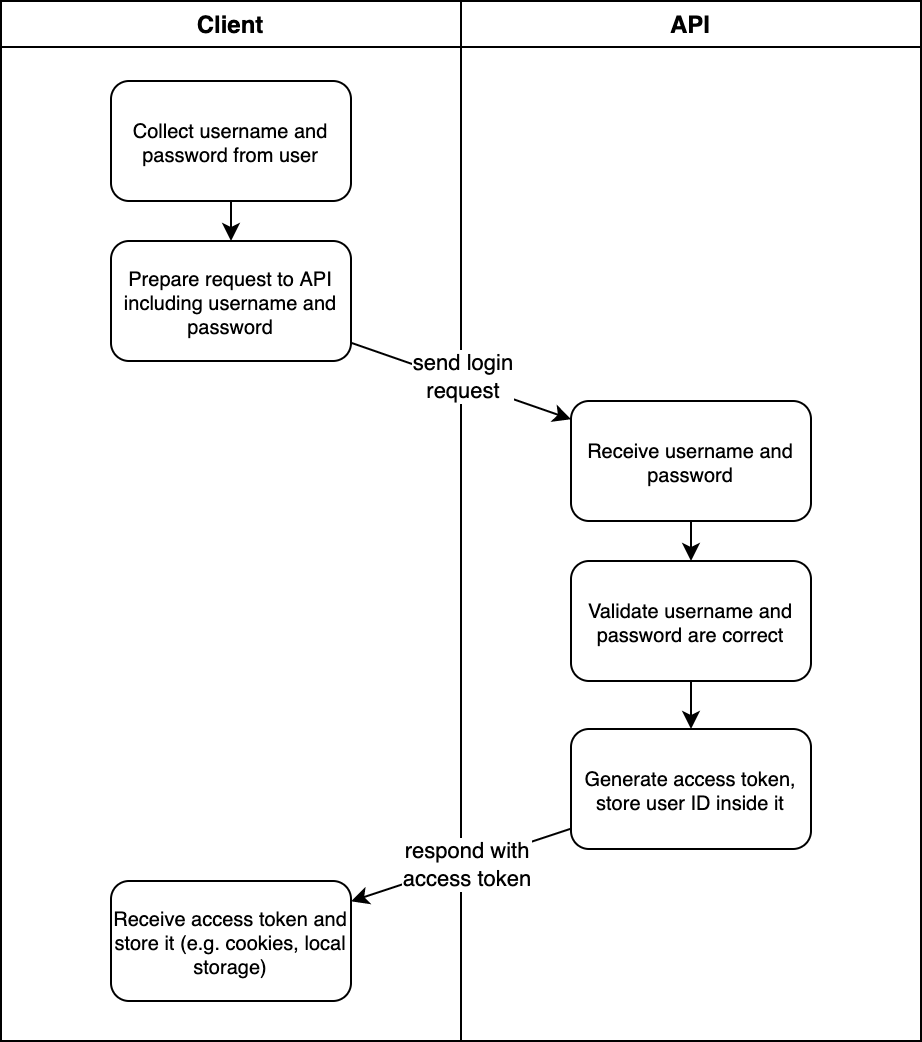

The diagram above was exported from draw.io. Its source (the exported page's mxGraphModel, read from the mxfile embedded in the PNG):
<mxGraphModel dx="1048" dy="595" grid="1" gridSize="10" guides="1" tooltips="1" connect="1" arrows="1" fold="1" page="1" pageScale="1" pageWidth="1169" pageHeight="827" math="0" shadow="0">
  <root>
    <mxCell id="0" />
    <mxCell id="1" parent="0" />
    <mxCell id="3" value="Client" style="swimlane;" vertex="1" parent="1">
      <mxGeometry x="140" y="50" width="230" height="520" as="geometry" />
    </mxCell>
    <mxCell id="12" style="edgeStyle=none;html=1;" edge="1" parent="3" source="2" target="5">
      <mxGeometry relative="1" as="geometry" />
    </mxCell>
    <mxCell id="2" value="Collect username and password from user" style="rounded=1;whiteSpace=wrap;html=1;fontSize=10;" vertex="1" parent="3">
      <mxGeometry x="55" y="40" width="120" height="60" as="geometry" />
    </mxCell>
    <mxCell id="5" value="Prepare request to API including username and password" style="rounded=1;whiteSpace=wrap;html=1;fontSize=10;" vertex="1" parent="3">
      <mxGeometry x="55" y="120" width="120" height="60" as="geometry" />
    </mxCell>
    <mxCell id="9" value="Receive access token and store it (e.g. cookies, local storage)" style="rounded=1;whiteSpace=wrap;html=1;fontSize=10;" vertex="1" parent="3">
      <mxGeometry x="55" y="440" width="120" height="60" as="geometry" />
    </mxCell>
    <mxCell id="4" value="API" style="swimlane;" vertex="1" parent="1">
      <mxGeometry x="370" y="50" width="230" height="520" as="geometry" />
    </mxCell>
    <mxCell id="14" style="edgeStyle=none;html=1;" edge="1" parent="4" source="6" target="7">
      <mxGeometry relative="1" as="geometry" />
    </mxCell>
    <mxCell id="6" value="Receive username and password" style="rounded=1;whiteSpace=wrap;html=1;fontSize=10;" vertex="1" parent="4">
      <mxGeometry x="55" y="200" width="120" height="60" as="geometry" />
    </mxCell>
    <mxCell id="15" style="edgeStyle=none;html=1;" edge="1" parent="4" source="7" target="8">
      <mxGeometry relative="1" as="geometry" />
    </mxCell>
    <mxCell id="7" value="Validate username and password are correct" style="rounded=1;whiteSpace=wrap;html=1;fontSize=10;" vertex="1" parent="4">
      <mxGeometry x="55" y="280" width="120" height="60" as="geometry" />
    </mxCell>
    <mxCell id="8" value="Generate access token, store user ID inside it" style="rounded=1;whiteSpace=wrap;html=1;fontSize=10;" vertex="1" parent="4">
      <mxGeometry x="55" y="364" width="120" height="60" as="geometry" />
    </mxCell>
    <mxCell id="13" style="edgeStyle=none;html=1;" edge="1" parent="1" source="5" target="6">
      <mxGeometry relative="1" as="geometry" />
    </mxCell>
    <mxCell id="17" value="send login&lt;br&gt;request" style="edgeLabel;html=1;align=center;verticalAlign=middle;resizable=0;points=[];" vertex="1" connectable="0" parent="13">
      <mxGeometry x="0.4181" y="1" relative="1" as="geometry">
        <mxPoint x="-23" y="-10" as="offset" />
      </mxGeometry>
    </mxCell>
    <mxCell id="16" style="edgeStyle=none;html=1;" edge="1" parent="1" source="8" target="9">
      <mxGeometry relative="1" as="geometry" />
    </mxCell>
    <mxCell id="18" value="respond with&lt;br&gt;access token" style="edgeLabel;html=1;align=center;verticalAlign=middle;resizable=0;points=[];" vertex="1" connectable="0" parent="16">
      <mxGeometry x="-0.6084" y="2" relative="1" as="geometry">
        <mxPoint x="-31" y="9" as="offset" />
      </mxGeometry>
    </mxCell>
  </root>
</mxGraphModel>